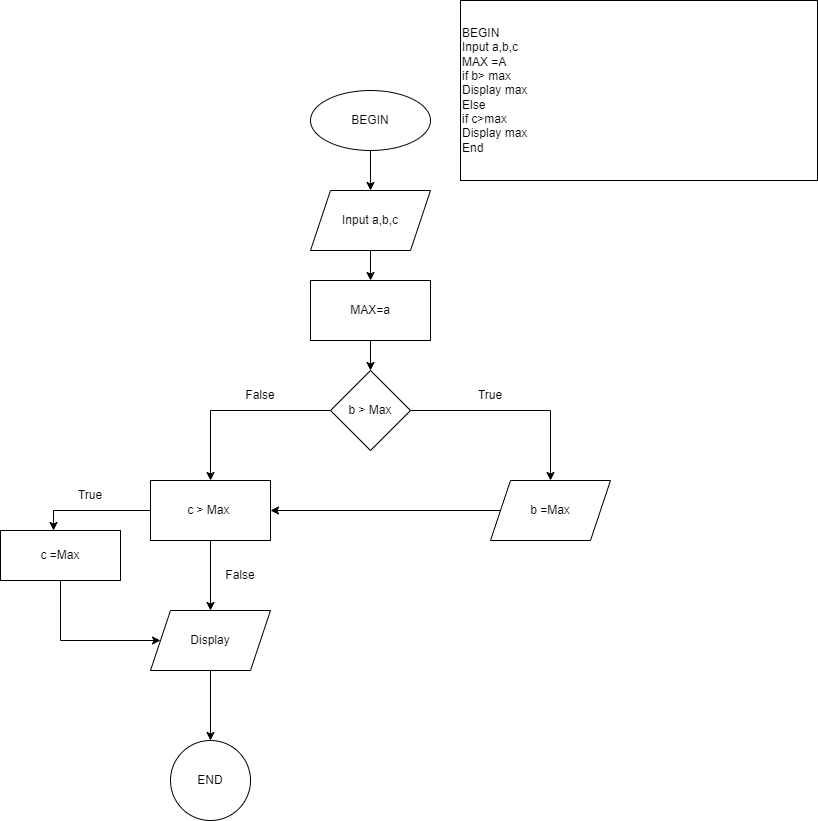

The diagram above was exported from draw.io. Its source (the exported page's mxGraphModel, read from the mxfile embedded in the PNG):
<mxGraphModel dx="864" dy="1685" grid="1" gridSize="10" guides="1" tooltips="1" connect="1" arrows="1" fold="1" page="1" pageScale="1" pageWidth="827" pageHeight="1169" math="0" shadow="0">
  <root>
    <mxCell id="WIyWlLk6GJQsqaUBKTNV-0" />
    <mxCell id="WIyWlLk6GJQsqaUBKTNV-1" parent="WIyWlLk6GJQsqaUBKTNV-0" />
    <mxCell id="fS_bwHk_NWCNyjCX2_ZE-1" value="" style="edgeStyle=orthogonalEdgeStyle;rounded=0;orthogonalLoop=1;jettySize=auto;html=1;" parent="WIyWlLk6GJQsqaUBKTNV-1" source="fS_bwHk_NWCNyjCX2_ZE-2" target="fS_bwHk_NWCNyjCX2_ZE-4" edge="1">
      <mxGeometry relative="1" as="geometry" />
    </mxCell>
    <mxCell id="fS_bwHk_NWCNyjCX2_ZE-2" value="BEGIN" style="ellipse;whiteSpace=wrap;html=1;" parent="WIyWlLk6GJQsqaUBKTNV-1" vertex="1">
      <mxGeometry x="320" y="40" width="120" height="60" as="geometry" />
    </mxCell>
    <mxCell id="fS_bwHk_NWCNyjCX2_ZE-3" value="" style="edgeStyle=orthogonalEdgeStyle;rounded=0;orthogonalLoop=1;jettySize=auto;html=1;" parent="WIyWlLk6GJQsqaUBKTNV-1" source="fS_bwHk_NWCNyjCX2_ZE-4" target="fS_bwHk_NWCNyjCX2_ZE-6" edge="1">
      <mxGeometry relative="1" as="geometry" />
    </mxCell>
    <mxCell id="fS_bwHk_NWCNyjCX2_ZE-4" value="Input a,b,c" style="shape=parallelogram;perimeter=parallelogramPerimeter;whiteSpace=wrap;html=1;fixedSize=1;" parent="WIyWlLk6GJQsqaUBKTNV-1" vertex="1">
      <mxGeometry x="320" y="140" width="120" height="60" as="geometry" />
    </mxCell>
    <mxCell id="fS_bwHk_NWCNyjCX2_ZE-5" value="" style="edgeStyle=orthogonalEdgeStyle;rounded=0;orthogonalLoop=1;jettySize=auto;html=1;" parent="WIyWlLk6GJQsqaUBKTNV-1" source="fS_bwHk_NWCNyjCX2_ZE-6" target="fS_bwHk_NWCNyjCX2_ZE-9" edge="1">
      <mxGeometry relative="1" as="geometry" />
    </mxCell>
    <mxCell id="fS_bwHk_NWCNyjCX2_ZE-6" value="MAX=a" style="whiteSpace=wrap;html=1;" parent="WIyWlLk6GJQsqaUBKTNV-1" vertex="1">
      <mxGeometry x="320" y="230" width="120" height="60" as="geometry" />
    </mxCell>
    <mxCell id="fS_bwHk_NWCNyjCX2_ZE-7" value="" style="edgeStyle=orthogonalEdgeStyle;rounded=0;orthogonalLoop=1;jettySize=auto;html=1;" parent="WIyWlLk6GJQsqaUBKTNV-1" source="fS_bwHk_NWCNyjCX2_ZE-9" target="fS_bwHk_NWCNyjCX2_ZE-10" edge="1">
      <mxGeometry relative="1" as="geometry" />
    </mxCell>
    <mxCell id="fS_bwHk_NWCNyjCX2_ZE-8" value="" style="edgeStyle=orthogonalEdgeStyle;rounded=0;orthogonalLoop=1;jettySize=auto;html=1;" parent="WIyWlLk6GJQsqaUBKTNV-1" source="fS_bwHk_NWCNyjCX2_ZE-9" target="fS_bwHk_NWCNyjCX2_ZE-12" edge="1">
      <mxGeometry relative="1" as="geometry" />
    </mxCell>
    <mxCell id="fS_bwHk_NWCNyjCX2_ZE-9" value="b &amp;gt; Max" style="rhombus;whiteSpace=wrap;html=1;" parent="WIyWlLk6GJQsqaUBKTNV-1" vertex="1">
      <mxGeometry x="340" y="320" width="80" height="80" as="geometry" />
    </mxCell>
    <mxCell id="fS_bwHk_NWCNyjCX2_ZE-10" value="c &amp;gt; Max&amp;nbsp;" style="whiteSpace=wrap;html=1;" parent="WIyWlLk6GJQsqaUBKTNV-1" vertex="1">
      <mxGeometry x="160" y="430" width="120" height="60" as="geometry" />
    </mxCell>
    <mxCell id="fS_bwHk_NWCNyjCX2_ZE-11" value="False" style="text;html=1;strokeColor=none;fillColor=none;align=center;verticalAlign=middle;whiteSpace=wrap;rounded=0;" parent="WIyWlLk6GJQsqaUBKTNV-1" vertex="1">
      <mxGeometry x="240" y="330" width="60" height="30" as="geometry" />
    </mxCell>
    <mxCell id="fS_bwHk_NWCNyjCX2_ZE-12" value="b =Max" style="shape=parallelogram;perimeter=parallelogramPerimeter;whiteSpace=wrap;html=1;fixedSize=1;" parent="WIyWlLk6GJQsqaUBKTNV-1" vertex="1">
      <mxGeometry x="500" y="430" width="120" height="60" as="geometry" />
    </mxCell>
    <mxCell id="fS_bwHk_NWCNyjCX2_ZE-13" value="True" style="text;html=1;strokeColor=none;fillColor=none;align=center;verticalAlign=middle;whiteSpace=wrap;rounded=0;" parent="WIyWlLk6GJQsqaUBKTNV-1" vertex="1">
      <mxGeometry x="470" y="330" width="60" height="30" as="geometry" />
    </mxCell>
    <mxCell id="fS_bwHk_NWCNyjCX2_ZE-14" value="c =Max" style="rounded=0;whiteSpace=wrap;html=1;" parent="WIyWlLk6GJQsqaUBKTNV-1" vertex="1">
      <mxGeometry x="10" y="480" width="120" height="50" as="geometry" />
    </mxCell>
    <mxCell id="fS_bwHk_NWCNyjCX2_ZE-15" value="" style="endArrow=classic;html=1;rounded=0;entryX=1;entryY=0.5;entryDx=0;entryDy=0;" parent="WIyWlLk6GJQsqaUBKTNV-1" source="fS_bwHk_NWCNyjCX2_ZE-12" target="fS_bwHk_NWCNyjCX2_ZE-10" edge="1">
      <mxGeometry width="50" height="50" relative="1" as="geometry">
        <mxPoint x="490" y="440" as="sourcePoint" />
        <mxPoint x="390" y="320" as="targetPoint" />
      </mxGeometry>
    </mxCell>
    <mxCell id="fS_bwHk_NWCNyjCX2_ZE-16" value="" style="edgeStyle=orthogonalEdgeStyle;rounded=0;orthogonalLoop=1;jettySize=auto;html=1;" parent="WIyWlLk6GJQsqaUBKTNV-1" source="fS_bwHk_NWCNyjCX2_ZE-17" target="fS_bwHk_NWCNyjCX2_ZE-18" edge="1">
      <mxGeometry relative="1" as="geometry" />
    </mxCell>
    <mxCell id="fS_bwHk_NWCNyjCX2_ZE-17" value="Display" style="shape=parallelogram;perimeter=parallelogramPerimeter;whiteSpace=wrap;html=1;fixedSize=1;" parent="WIyWlLk6GJQsqaUBKTNV-1" vertex="1">
      <mxGeometry x="160" y="560" width="120" height="60" as="geometry" />
    </mxCell>
    <mxCell id="fS_bwHk_NWCNyjCX2_ZE-18" value="END" style="ellipse;whiteSpace=wrap;html=1;" parent="WIyWlLk6GJQsqaUBKTNV-1" vertex="1">
      <mxGeometry x="180" y="690" width="80" height="80" as="geometry" />
    </mxCell>
    <mxCell id="fS_bwHk_NWCNyjCX2_ZE-19" value="False" style="text;html=1;strokeColor=none;fillColor=none;align=center;verticalAlign=middle;whiteSpace=wrap;rounded=0;" parent="WIyWlLk6GJQsqaUBKTNV-1" vertex="1">
      <mxGeometry x="220" y="510" width="60" height="30" as="geometry" />
    </mxCell>
    <mxCell id="fS_bwHk_NWCNyjCX2_ZE-20" value="" style="endArrow=classic;html=1;rounded=0;exitX=0.5;exitY=1;exitDx=0;exitDy=0;entryX=0.5;entryY=0;entryDx=0;entryDy=0;" parent="WIyWlLk6GJQsqaUBKTNV-1" source="fS_bwHk_NWCNyjCX2_ZE-10" target="fS_bwHk_NWCNyjCX2_ZE-17" edge="1">
      <mxGeometry width="50" height="50" relative="1" as="geometry">
        <mxPoint x="370" y="580" as="sourcePoint" />
        <mxPoint x="230" y="560" as="targetPoint" />
      </mxGeometry>
    </mxCell>
    <mxCell id="fS_bwHk_NWCNyjCX2_ZE-21" value="" style="endArrow=classic;html=1;rounded=0;exitX=0;exitY=0.5;exitDx=0;exitDy=0;entryX=0.442;entryY=0;entryDx=0;entryDy=0;entryPerimeter=0;" parent="WIyWlLk6GJQsqaUBKTNV-1" source="fS_bwHk_NWCNyjCX2_ZE-10" target="fS_bwHk_NWCNyjCX2_ZE-14" edge="1">
      <mxGeometry width="50" height="50" relative="1" as="geometry">
        <mxPoint x="370" y="580" as="sourcePoint" />
        <mxPoint x="420" y="530" as="targetPoint" />
        <Array as="points">
          <mxPoint x="63" y="460" />
        </Array>
      </mxGeometry>
    </mxCell>
    <mxCell id="fS_bwHk_NWCNyjCX2_ZE-22" value="True" style="text;html=1;strokeColor=none;fillColor=none;align=center;verticalAlign=middle;whiteSpace=wrap;rounded=0;" parent="WIyWlLk6GJQsqaUBKTNV-1" vertex="1">
      <mxGeometry x="70" y="430" width="60" height="30" as="geometry" />
    </mxCell>
    <mxCell id="fS_bwHk_NWCNyjCX2_ZE-23" value="" style="endArrow=classic;html=1;rounded=0;exitX=0.5;exitY=1;exitDx=0;exitDy=0;entryX=0;entryY=0.5;entryDx=0;entryDy=0;" parent="WIyWlLk6GJQsqaUBKTNV-1" source="fS_bwHk_NWCNyjCX2_ZE-14" target="fS_bwHk_NWCNyjCX2_ZE-17" edge="1">
      <mxGeometry width="50" height="50" relative="1" as="geometry">
        <mxPoint x="370" y="480" as="sourcePoint" />
        <mxPoint x="420" y="430" as="targetPoint" />
        <Array as="points">
          <mxPoint x="70" y="590" />
        </Array>
      </mxGeometry>
    </mxCell>
    <mxCell id="fS_bwHk_NWCNyjCX2_ZE-24" value="BEGIN&lt;br&gt;Input a,b,c&lt;br&gt;MAX =A&lt;br&gt;if b&amp;gt; max&lt;br&gt;Display max&lt;br&gt;Else &lt;br&gt;if c&amp;gt;max&lt;br&gt;Display max&lt;br&gt;End" style="rounded=0;whiteSpace=wrap;html=1;align=left;" parent="WIyWlLk6GJQsqaUBKTNV-1" vertex="1">
      <mxGeometry x="470" y="-50" width="357" height="180" as="geometry" />
    </mxCell>
  </root>
</mxGraphModel>